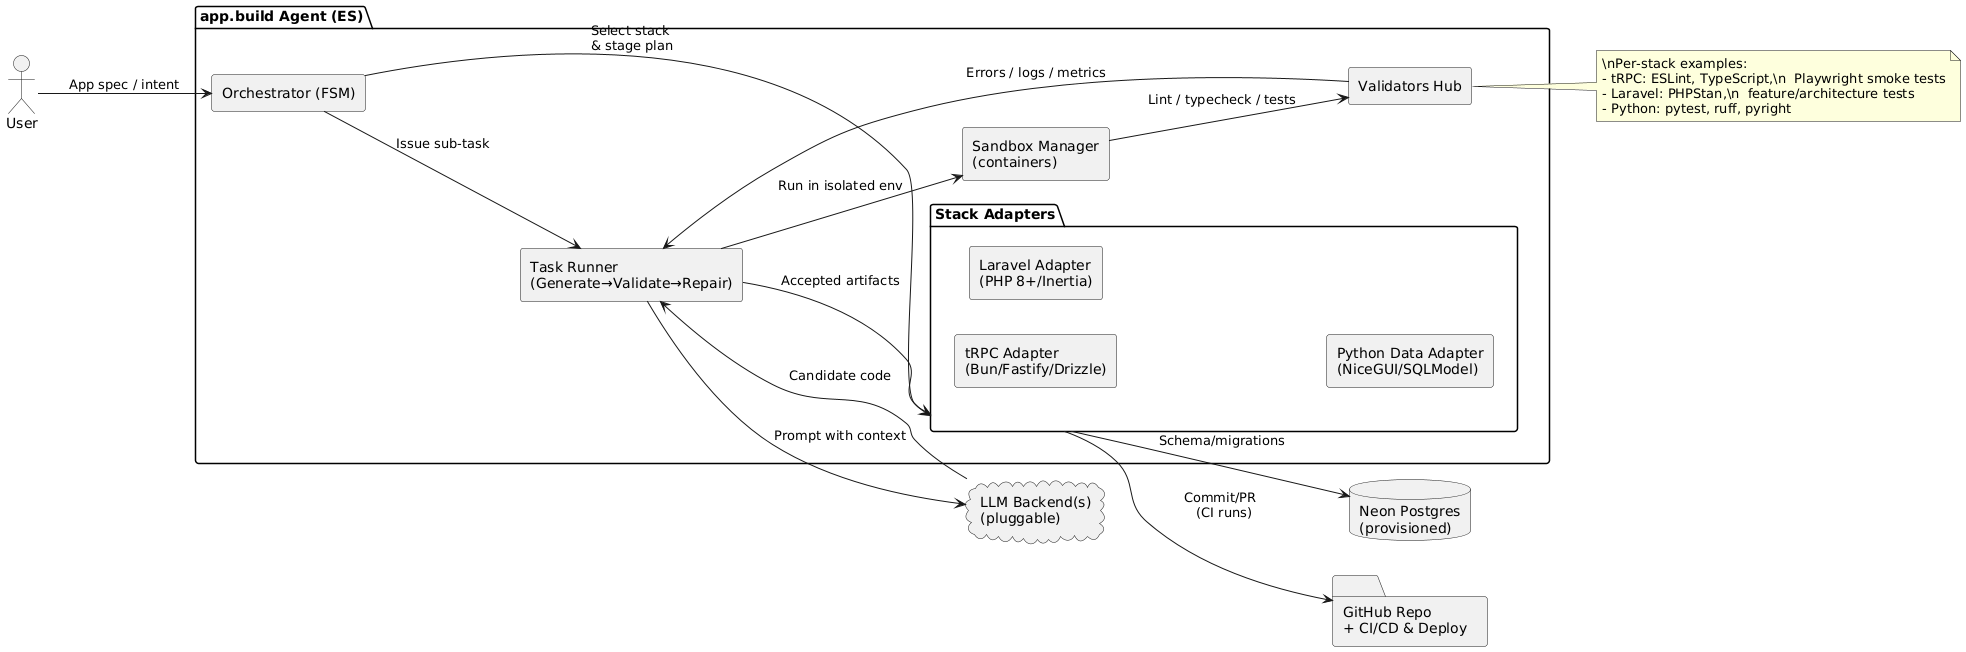

The diagram above was rendered by PlantUML. Its source (embedded in the PNG):
@startuml
skinparam componentStyle rectangle
skinparam shadowing false
left to right direction

actor "User" as User
cloud "LLM Backend(s)\n(pluggable)" as LLM

package "app.build Agent (ES)" as AG {
  component "Orchestrator (FSM)" as ORCH
  component "Task Runner\n(Generate→Validate→Repair)" as LOOP
  component "Sandbox Manager\n(containers)" as SBX
  component "Validators Hub" as VAL

  package "Stack Adapters" as ADP {
    component "tRPC Adapter\n(Bun/Fastify/Drizzle)" as TRPC
    component "Laravel Adapter\n(PHP 8+/Inertia)" as LAR
    component "Python Data Adapter\n(NiceGUI/SQLModel)" as PYA
  }
}

database "Neon Postgres\n(provisioned)" as DB
folder "GitHub Repo\n+ CI/CD & Deploy" as GH

User --> ORCH : App spec / intent
ORCH --> ADP : Select stack \n& stage plan
ORCH --> LOOP : Issue sub-task
LOOP --> LLM : Prompt with context
LLM --> LOOP : Candidate code
LOOP --> SBX : Run in isolated env
SBX --> VAL : Lint / typecheck / tests
VAL --> LOOP : Errors / logs / metrics
LOOP --> ADP : Accepted artifacts
ADP --> GH : Commit/PR \n (CI runs)
ADP --> DB : Schema/migrations
note right of VAL
  \nPer-stack examples:
  - tRPC: ESLint, TypeScript,\n  Playwright smoke tests
  - Laravel: PHPStan,\n  feature/architecture tests
  - Python: pytest, ruff, pyright
end note
@enduml